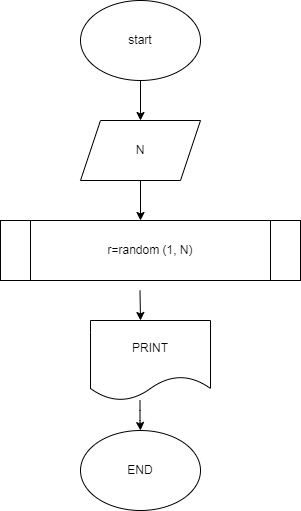

The diagram above was exported from draw.io. Its source (the exported page's mxGraphModel, read from the mxfile embedded in the PNG):
<mxGraphModel dx="820" dy="364" grid="1" gridSize="10" guides="1" tooltips="1" connect="1" arrows="1" fold="1" page="1" pageScale="1" pageWidth="827" pageHeight="1169" math="0" shadow="0">
  <root>
    <mxCell id="0" />
    <mxCell id="1" parent="0" />
    <mxCell id="2" value="start" style="ellipse;whiteSpace=wrap;html=1;" vertex="1" parent="1">
      <mxGeometry x="360" y="10" width="120" height="80" as="geometry" />
    </mxCell>
    <mxCell id="3" value="N" style="shape=parallelogram;perimeter=parallelogramPerimeter;whiteSpace=wrap;html=1;fixedSize=1;" vertex="1" parent="1">
      <mxGeometry x="360" y="130" width="120" height="60" as="geometry" />
    </mxCell>
    <mxCell id="4" value="" style="endArrow=classic;html=1;exitX=0.5;exitY=1;exitDx=0;exitDy=0;entryX=0.5;entryY=0;entryDx=0;entryDy=0;" edge="1" parent="1" source="2" target="3">
      <mxGeometry width="50" height="50" relative="1" as="geometry">
        <mxPoint x="400" y="180" as="sourcePoint" />
        <mxPoint x="290" y="130" as="targetPoint" />
      </mxGeometry>
    </mxCell>
    <mxCell id="5" value="r=random (1, N)" style="shape=process;whiteSpace=wrap;html=1;backgroundOutline=1;" vertex="1" parent="1">
      <mxGeometry x="280" y="230" width="300" height="60" as="geometry" />
    </mxCell>
    <mxCell id="6" value="PRINT" style="shape=document;whiteSpace=wrap;html=1;boundedLbl=1;" vertex="1" parent="1">
      <mxGeometry x="370" y="330" width="120" height="80" as="geometry" />
    </mxCell>
    <mxCell id="7" value="END" style="ellipse;whiteSpace=wrap;html=1;" vertex="1" parent="1">
      <mxGeometry x="360" y="440" width="120" height="80" as="geometry" />
    </mxCell>
    <mxCell id="8" value="" style="endArrow=classic;html=1;" edge="1" parent="1">
      <mxGeometry width="50" height="50" relative="1" as="geometry">
        <mxPoint x="420" y="190" as="sourcePoint" />
        <mxPoint x="420" y="230" as="targetPoint" />
      </mxGeometry>
    </mxCell>
    <mxCell id="9" value="" style="endArrow=classic;html=1;" edge="1" parent="1">
      <mxGeometry width="50" height="50" relative="1" as="geometry">
        <mxPoint x="419.5" y="300" as="sourcePoint" />
        <mxPoint x="420" y="330" as="targetPoint" />
      </mxGeometry>
    </mxCell>
    <mxCell id="10" value="" style="endArrow=classic;html=1;" edge="1" parent="1">
      <mxGeometry width="50" height="50" relative="1" as="geometry">
        <mxPoint x="419.5" y="410" as="sourcePoint" />
        <mxPoint x="420" y="440" as="targetPoint" />
        <Array as="points">
          <mxPoint x="419.5" y="430" />
        </Array>
      </mxGeometry>
    </mxCell>
  </root>
</mxGraphModel>